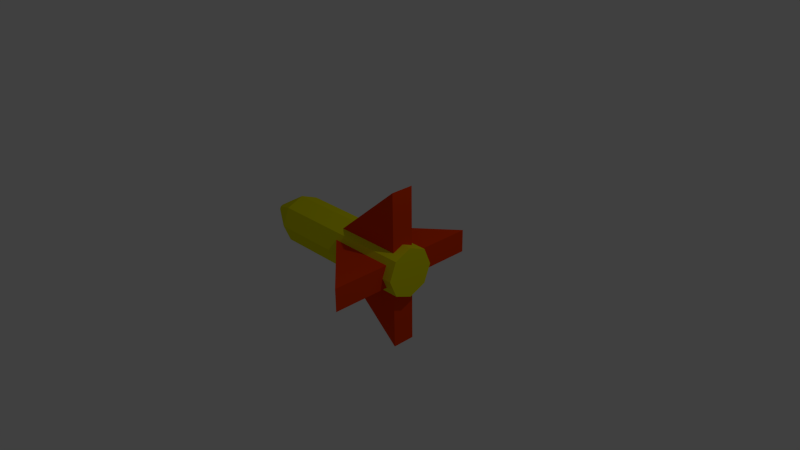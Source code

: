# Source: misil.blend  (saved by Blender 2.79.0; exported with 4.5.12 LTS)
import bpy
from mathutils import Matrix  # noqa: F401  (used for matrix-valued properties, if any)

bpy.ops.wm.read_factory_settings(use_empty=True)
scene = bpy.context.scene
scene.name = 'Scene'

# ---- collections
col_collection_1 = bpy.data.collections.new('Collection 1'); scene.collection.children.link(col_collection_1)

# ---- materials (node trees are filled in below, after node groups)
mat_misil = bpy.data.materials.new('Misil')
mat_misil.alpha_threshold = 0.0
mat_misil.use_transparent_shadow = False
mat_misil.diffuse_color = (0.8, 0.766, 0.0, 1.0)
mat_misil.roughness = 0.5
mat_misil.line_color = (0.0, 0.0, 0.0, 1.0)
mat_rojo = bpy.data.materials.new('Rojo')
mat_rojo.alpha_threshold = 0.0
mat_rojo.use_transparent_shadow = False
mat_rojo.diffuse_color = (0.8, 0.04768, 0.0, 1.0)
mat_rojo.roughness = 0.5
mat_rojo.line_color = (0.0, 0.0, 0.0, 1.0)

# ---- material node trees

# ---- world
world_world = bpy.data.worlds.new('World'); scene.world = world_world
world_world.color = (0.05088, 0.05088, 0.05088)
world_world.use_sun_shadow = False
world_world.sun_shadow_jitter_overblur = 0.0
world_world.cycles.sampling_method = 'NONE'
world_world.cycles.sample_map_resolution = 256

# ---- cameras
cam_camera = bpy.data.cameras.new('Camera')
cam_camera.clip_end = 100.0
cam_camera.lens = 35.0
cam_camera.sensor_width = 32.0
cam_camera.sensor_height = 18.0
cam_camera.ortho_scale = 7.314
cam_camera.dof.focus_distance = 0.0
cam_camera.dof.aperture_fstop = 128.0

# ---- lights
light_lamp = bpy.data.lights.new('Lamp', 'POINT')
light_lamp.transmission_factor = 0.0
light_lamp.cutoff_distance = 30.0
light_lamp.energy = 100.0
light_lamp.shadow_buffer_clip_start = 1.001
light_lamp.shadow_soft_size = 0.1
light_lamp.shadow_maximum_resolution = 0.006
light_lamp.use_absolute_resolution = True
light_lamp.cycles.use_multiple_importance_sampling = False

# ---- meshes
me_cylinder = bpy.data.meshes.new('Cylinder')
me_cylinder.from_pydata([(0.0, 1.0, -1.0), (0.0, 1.0, 1.0), (0.7071, 0.7071, -1.0), (0.7071, 0.7071, 1.0), (1.0, -4.371e-08, -1.0), (1.0, -4.371e-08, 1.0), (0.7071, -0.7071, -1.0), (0.7071, -0.7071, 1.0), (-8.742e-08, -1.0, -1.0), (-8.742e-08, -1.0, 1.0), (-0.7071, -0.7071, -1.0), (-0.7071, -0.7071, 1.0), (-1.0, 1.192e-08, -1.0), (-1.0, 1.192e-08, 1.0), (-0.7071, 0.7071, -1.0), (-0.7071, 0.7071, 1.0), (1.229e-07, 0.153, -1.444), (0.1082, 0.1082, -1.444), (0.153, -6.688e-09, -1.444), (0.1082, -0.1082, -1.444), (1.095e-07, -0.153, -1.444), (-0.1082, -0.1082, -1.444), (-0.153, 1.825e-09, -1.444), (-0.1082, 0.1082, -1.444)], [], [(0, 1, 3, 2), (2, 3, 5, 4), (4, 5, 7, 6), (6, 7, 9, 8), (8, 9, 11, 10), (10, 11, 13, 12), (3, 1, 15, 13, 11, 9, 7, 5), (14, 15, 1, 0), (12, 13, 15, 14), (14, 0, 16, 23), (16, 17, 18, 19, 20, 21, 22, 23), (12, 14, 23, 22), (10, 12, 22, 21), (8, 10, 21, 20), (6, 8, 20, 19), (4, 6, 19, 18), (2, 4, 18, 17), (0, 2, 17, 16)])
_uv = me_cylinder.uv_layers.new(name='UVMap')
_uv.uv.foreach_set('vector', [1.0, 0.0, 1.0, 0.5198, 0.847, 0.5198, 0.847, 0.0, 0.847, 0.0, 0.847, 0.5198, 0.7388, 0.5198, 0.7388, 3.098e-08, 0.3694, 0.0, 0.3694, 0.5198, 0.2612, 0.5198, 0.2612, 0.0, 0.2612, 0.0, 0.2612, 0.5198, 0.1082, 0.5198, 0.1082, 0.0, 0.1082, 0.0, 0.1082, 0.5198, 0.0, 0.5198, 1.192e-08, 1.549e-08, 0.7388, 0.0, 0.7388, 0.5198, 0.6306, 0.5198, 0.6306, 1.549e-08, 0.0, 0.6604, 0.1082, 0.5198, 0.2612, 0.5198, 0.3694, 0.6604, 0.3694, 0.8593, 0.2612, 1.0, 0.1082, 1.0, 0.0, 0.8593, 0.4776, 1.549e-08, 0.4776, 0.5198, 0.3694, 0.5198, 0.3694, 1.549e-08, 0.6306, 1.549e-08, 0.6306, 0.5198, 0.4776, 0.5198, 0.4776, 1.549e-08, 0.4776, 0.5198, 0.6306, 0.5198, 0.5658, 0.7232, 0.5424, 0.7232, 0.5658, 0.7232, 0.5824, 0.7447, 0.5824, 0.7751, 0.5658, 0.7966, 0.5424, 0.7966, 0.5258, 0.7751, 0.5258, 0.7447, 0.5424, 0.7232, 0.3694, 0.6604, 0.4776, 0.5198, 0.5424, 0.7232, 0.5258, 0.7447, 0.3694, 0.8593, 0.3694, 0.6604, 0.5258, 0.7447, 0.5258, 0.7751, 0.4776, 1.0, 0.3694, 0.8593, 0.5258, 0.7751, 0.5424, 0.7966, 0.6306, 1.0, 0.4776, 1.0, 0.5424, 0.7966, 0.5658, 0.7966, 0.7388, 0.8593, 0.6306, 1.0, 0.5658, 0.7966, 0.5824, 0.7751, 0.7388, 0.6604, 0.7388, 0.8593, 0.5824, 0.7751, 0.5824, 0.7447, 0.6306, 0.5198, 0.7388, 0.6604, 0.5824, 0.7447, 0.5658, 0.7232])
me_cylinder.materials.append(mat_misil)
me_cylinder.use_remesh_preserve_volume = False
me_cylinder.use_remesh_preserve_attributes = False
me_cylinder.use_mirror_vertex_groups = False
me_cylinder.update()
me_cube_001 = bpy.data.meshes.new('Cube.001')
me_cube_001.from_pydata([(1.012, -0.1456, -1.325), (-1.012, -0.1456, -1.325), (-1.012, 0.1456, -1.325), (1.012, 0.1456, -1.325), (6.879, -0.1456, 1.325), (-6.879, -0.1456, 1.325), (-6.879, 0.1456, 1.325), (6.879, 0.1456, 1.325), (1.0, 0.1471, -1.325), (1.0, -0.1471, -1.325), (-1.0, -0.1471, -1.325), (-1.0, 0.1471, -1.325), (1.0, 1.0, 1.325), (1.0, -1.0, 1.325), (-1.0, -1.0, 1.325), (-1.0, 1.0, 1.325)], [], [(0, 1, 2, 3), (4, 7, 6, 5), (0, 4, 5, 1), (1, 5, 6, 2), (2, 6, 7, 3), (4, 0, 3, 7), (8, 9, 10, 11), (12, 15, 14, 13), (8, 12, 13, 9), (9, 13, 14, 10), (10, 14, 15, 11), (12, 8, 11, 15)])
me_cube_001.materials.append(mat_rojo)
me_cube_001.materials.append(mat_misil)
me_cube_001.use_remesh_preserve_volume = False
me_cube_001.use_remesh_preserve_attributes = False
me_cube_001.use_mirror_vertex_groups = False
me_cube_001.update()

# ---- objects
ob_cylinder = bpy.data.objects.new('Cylinder', me_cylinder)
ob_cube_001 = bpy.data.objects.new('Cube.001', me_cube_001)
ob_lamp = bpy.data.objects.new('Lamp', light_lamp)
ob_camera = bpy.data.objects.new('Camera', cam_camera)

# ---- transforms, parenting, visibility, modifiers, constraints
ob_cylinder.location = (-0.3945, 0.0, 0.0)
ob_cylinder.rotation_euler = (0.0, 1.571, 0.0)
ob_cylinder.scale = (0.343, 0.3434, 1.076)
ob_cylinder.lineart.crease_threshold = 0.0
ob_cube_001.location = (0.0, 0.0, 0.0)
ob_cube_001.rotation_euler = (1.571, 0.0, 1.571)
ob_cube_001.scale = (0.1578, 1.085, 0.4121)
ob_cube_001.lock_rotations_4d = False
ob_cube_001.empty_display_type = 'ARROWS'
ob_cube_001.lineart.crease_threshold = 0.0
ob_lamp.location = (4.076, 1.005, 5.904)
ob_lamp.rotation_euler = (0.6503, 0.05522, 1.866)
ob_lamp.lock_rotations_4d = False
ob_lamp.empty_display_type = 'ARROWS'
ob_lamp.color = (0.0, 0.0, 0.0, 0.0)
ob_lamp.lineart.crease_threshold = 0.0
ob_camera.location = (7.481, -6.508, 5.344)
ob_camera.rotation_euler = (1.109, 0.01082, 0.8149)
ob_camera.lock_rotations_4d = False
ob_camera.empty_display_type = 'ARROWS'
ob_camera.color = (0.0, 0.0, 0.0, 0.0)
ob_camera.display_type = 'WIRE'
ob_camera.lineart.crease_threshold = 0.0

# ---- collection membership
col_collection_1.objects.link(ob_cylinder)
col_collection_1.objects.link(ob_cube_001)
col_collection_1.objects.link(ob_lamp)
col_collection_1.objects.link(ob_camera)

# ---- scene / render settings (as saved in the file)
scene.camera = ob_camera
scene.frame_start = 1; scene.frame_end = 250; scene.frame_set(1)
scene.render.engine = 'BLENDER_EEVEE_NEXT'
scene.render.resolution_percentage = 50
scene.render.dither_intensity = 0.0
scene.cycles.use_denoising = False
scene.cycles.samples = 10
scene.cycles.sampling_pattern = 'TABULATED_SOBOL'
scene.cycles.light_sampling_threshold = 0.0
scene.cycles.use_adaptive_sampling = False
scene.cycles.use_light_tree = False
scene.cycles.blur_glossy = 0.0
scene.cycles.volume_bounces = 1
scene.cycles.pixel_filter_type = 'GAUSSIAN'
scene.cycles.sample_clamp_indirect = 0.0
scene.view_settings.view_transform = 'Standard'
bpy.context.view_layer.update()
